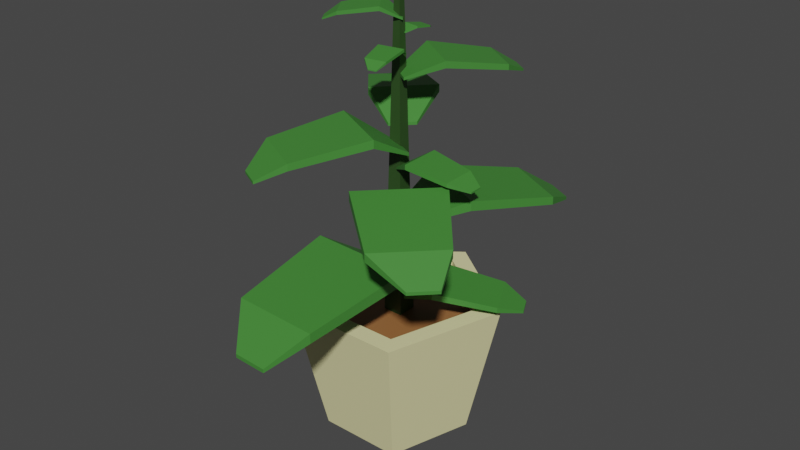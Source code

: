 # Source: plant_01_1_.blend  (saved by Blender 3.2.14; exported with 4.5.12 LTS)
import bpy
from mathutils import Matrix  # noqa: F401  (used for matrix-valued properties, if any)

bpy.ops.wm.read_factory_settings(use_empty=True)
scene = bpy.context.scene
scene.name = 'Scene'

# ---- collections
col_collection = bpy.data.collections.new('Collection'); scene.collection.children.link(col_collection)

# ---- materials (node trees are filled in below, after node groups)
mat_material_004 = bpy.data.materials.new('Material.004')
mat_material_004.use_transparent_shadow = False
mat_material_005 = bpy.data.materials.new('Material.005')
mat_material_005.use_transparent_shadow = False
mat_material_001 = bpy.data.materials.new('Material.001')
mat_material_001.use_transparent_shadow = False
mat_material_002 = bpy.data.materials.new('Material.002')
mat_material_002.use_transparent_shadow = False

# ---- material node trees
mat_material_004.use_nodes = True; mat_material_004.node_tree.nodes.clear()
_N = mat_material_004.node_tree.nodes; _L = mat_material_004.node_tree.links
n0 = _N.new('ShaderNodeBsdfPrincipled'); n0.name = 'Principled BSDF'; n0.location = (10, 300)
n0.distribution = 'GGX'
n0.subsurface_method = 'RANDOM_WALK_SKIN'
n0.inputs[0].default_value = (0.3236, 0.137, 0.04534, 1.0)
n0.inputs[3].default_value = 1.45
n0.inputs[27].default_value = (0.0, 0.0, 0.0, 1.0)
n0.inputs[28].default_value = 1.0
n1 = _N.new('ShaderNodeOutputMaterial'); n1.name = 'Material Output'; n1.location = (300, 300)
_L.new(n0.outputs[0], n1.inputs[0])
n1.is_active_output = True
mat_material_005.use_nodes = True; mat_material_005.node_tree.nodes.clear()
_N = mat_material_005.node_tree.nodes; _L = mat_material_005.node_tree.links
n0 = _N.new('ShaderNodeBsdfPrincipled'); n0.name = 'Principled BSDF'; n0.location = (10, 300)
n0.distribution = 'GGX'
n0.subsurface_method = 'RANDOM_WALK_SKIN'
n0.inputs[0].default_value = (0.8, 0.7579, 0.397, 1.0)
n0.inputs[3].default_value = 1.45
n0.inputs[27].default_value = (0.0, 0.0, 0.0, 1.0)
n0.inputs[28].default_value = 1.0
n1 = _N.new('ShaderNodeOutputMaterial'); n1.name = 'Material Output'; n1.location = (300, 300)
_L.new(n0.outputs[0], n1.inputs[0])
n1.is_active_output = True
mat_material_001.use_nodes = True; mat_material_001.node_tree.nodes.clear()
_N = mat_material_001.node_tree.nodes; _L = mat_material_001.node_tree.links
n0 = _N.new('ShaderNodeBsdfPrincipled'); n0.name = 'Principled BSDF'; n0.location = (10, 300)
n0.distribution = 'GGX'
n0.subsurface_method = 'RANDOM_WALK_SKIN'
n0.inputs[0].default_value = (0.02664, 0.0678, 0.01521, 1.0)
n0.inputs[3].default_value = 1.45
n0.inputs[27].default_value = (0.0, 0.0, 0.0, 1.0)
n0.inputs[28].default_value = 1.0
n1 = _N.new('ShaderNodeOutputMaterial'); n1.name = 'Material Output'; n1.location = (300, 300)
_L.new(n0.outputs[0], n1.inputs[0])
n1.is_active_output = True
mat_material_002.use_nodes = True; mat_material_002.node_tree.nodes.clear()
_N = mat_material_002.node_tree.nodes; _L = mat_material_002.node_tree.links
n0 = _N.new('ShaderNodeBsdfPrincipled'); n0.name = 'Principled BSDF'; n0.location = (10, 300)
n0.distribution = 'GGX'
n0.subsurface_method = 'RANDOM_WALK_SKIN'
n0.inputs[0].default_value = (0.05626, 0.237, 0.03811, 1.0)
n0.inputs[3].default_value = 1.45
n0.inputs[27].default_value = (0.0, 0.0, 0.0, 1.0)
n0.inputs[28].default_value = 1.0
n1 = _N.new('ShaderNodeOutputMaterial'); n1.name = 'Material Output'; n1.location = (300, 300)
_L.new(n0.outputs[0], n1.inputs[0])
n1.is_active_output = True

# ---- world
world_world = bpy.data.worlds.new('World'); scene.world = world_world
world_world.use_nodes = True; world_world.node_tree.nodes.clear()
_N = world_world.node_tree.nodes; _L = world_world.node_tree.links
n0 = _N.new('ShaderNodeOutputWorld'); n0.name = 'World Output'; n0.location = (300, 300)
n1 = _N.new('ShaderNodeBackground'); n1.name = 'Background'; n1.location = (10, 300)
n1.inputs[0].default_value = (0.05088, 0.05088, 0.05088, 1.0)
_L.new(n1.outputs[0], n0.inputs[0])
n0.is_active_output = True
world_world.color = (0.05088, 0.05088, 0.05088)
world_world.use_sun_shadow = False
world_world.sun_shadow_jitter_overblur = 0.0

# ---- meshes
me_cylinder = bpy.data.meshes.new('Cylinder')
me_cylinder.from_pydata([(9.172e-10, 0.1084, -0.1), (1.929e-09, 0.1221, 0.1), (0.09808, 0.03351, -0.1), (0.1104, 0.03773, 0.1), (0.06062, -0.08773, -0.1), (0.06825, -0.09878, 0.1), (-0.06062, -0.08773, -0.1), (-0.06825, -0.09878, 0.1), (-0.09808, 0.03351, -0.1), (-0.1104, 0.03773, 0.1), (0.1398, 0.04777, 0.1), (1.929e-09, 0.1546, 0.1), (0.08641, -0.1251, 0.1), (-0.08641, -0.1251, 0.1), (-0.1398, 0.04777, 0.1), (0.1104, 0.03773, 0.07765), (2.585e-09, 0.1221, 0.07765), (0.06825, -0.09878, 0.07765), (-0.06825, -0.09878, 0.07765), (-0.1104, 0.03773, 0.07765), (0.1104, 0.03773, 0.07539), (2.563e-09, 0.1221, 0.07539), (0.06825, -0.09878, 0.07539), (-0.06825, -0.09878, 0.07539), (-0.1104, 0.03773, 0.07539)], [], [(0, 11, 10, 2), (2, 10, 12, 4), (4, 12, 13, 6), (1, 9, 19, 16), (6, 13, 14, 8), (8, 14, 11, 0), (0, 2, 4, 6, 8), (1, 3, 10, 11), (3, 5, 12, 10), (5, 7, 13, 12), (7, 9, 14, 13), (9, 1, 11, 14), (19, 18, 23, 24), (7, 5, 17, 18), (3, 1, 16, 15), (9, 7, 18, 19), (5, 3, 15, 17), (20, 21, 24, 23, 22), (17, 15, 20, 22), (16, 19, 24, 21), (18, 17, 22, 23), (15, 16, 21, 20)])
me_cylinder.polygons.foreach_set('material_index', [1, 1, 1, 1, 1, 1, 1, 1, 1, 1, 1, 1, 1, 1, 1, 1, 1, 0, 1, 1, 1, 1])
_uv = me_cylinder.uv_layers.new(name='UVMap')
_uv.uv.foreach_set('vector', [1.0, 0.5, 1.0, 1.0, 0.8, 1.0, 0.8, 0.5, 0.8, 0.5, 0.8, 1.0, 0.6, 1.0, 0.6, 0.5, 0.6, 0.5, 0.6, 1.0, 0.4, 1.0, 0.4, 0.5, 0.25, 0.4396, 0.06971, 0.3086, 0.06971, 0.3086, 0.25, 0.4396, 0.4, 0.5, 0.4, 1.0, 0.2, 1.0, 0.2, 0.5, 0.2, 0.5, 0.2, 1.0, 2.98e-08, 1.0, 2.98e-08, 0.5, 0.75, 0.49, 0.9783, 0.3242, 0.8911, 0.05584, 0.6089, 0.05584, 0.5217, 0.3242, 0.25, 0.4396, 0.4303, 0.3086, 0.4783, 0.3242, 0.25, 0.49, 0.4303, 0.3086, 0.3614, 0.09664, 0.3911, 0.05584, 0.4783, 0.3242, 0.3614, 0.09664, 0.1386, 0.09664, 0.1089, 0.05584, 0.3911, 0.05584, 0.1386, 0.09664, 0.06971, 0.3086, 0.02175, 0.3242, 0.1089, 0.05584, 0.06971, 0.3086, 0.25, 0.4396, 0.25, 0.49, 0.02175, 0.3242, 0.06971, 0.3086, 0.1386, 0.09664, 0.1386, 0.09664, 0.06971, 0.3086, 0.1386, 0.09664, 0.3614, 0.09664, 0.3614, 0.09664, 0.1386, 0.09664, 0.4303, 0.3086, 0.25, 0.4396, 0.25, 0.4396, 0.4303, 0.3086, 0.06971, 0.3086, 0.1386, 0.09664, 0.1386, 0.09664, 0.06971, 0.3086, 0.3614, 0.09664, 0.4303, 0.3086, 0.4303, 0.3086, 0.3614, 0.09664, 0.4303, 0.3086, 0.25, 0.4396, 0.06971, 0.3086, 0.1386, 0.09664, 0.3614, 0.09664, 0.3614, 0.09664, 0.4303, 0.3086, 0.4303, 0.3086, 0.3614, 0.09664, 0.25, 0.4396, 0.06971, 0.3086, 0.06971, 0.3086, 0.25, 0.4396, 0.1386, 0.09664, 0.3614, 0.09664, 0.3614, 0.09664, 0.1386, 0.09664, 0.4303, 0.3086, 0.25, 0.4396, 0.25, 0.4396, 0.4303, 0.3086])
me_cylinder.materials.append(mat_material_004)
me_cylinder.materials.append(mat_material_005)
me_cylinder.update()
me_cube_001 = bpy.data.meshes.new('Cube.001')
me_cube_001.from_pydata([(-0.015, -0.015, 0.05184), (-0.003885, -0.003885, 0.5518), (-0.015, 0.015, 0.05184), (-0.003885, 0.003885, 0.5518), (0.015, -0.015, 0.05184), (0.003885, -0.003885, 0.5518), (0.015, 0.015, 0.05184), (0.003885, 0.003885, 0.5518)], [], [(0, 1, 3, 2), (2, 3, 7, 6), (6, 7, 5, 4), (4, 5, 1, 0), (2, 6, 4, 0), (7, 3, 1, 5)])
_uv = me_cube_001.uv_layers.new(name='UVMap')
_uv.uv.foreach_set('vector', [0.375, 0.0, 0.625, 0.0, 0.625, 0.25, 0.375, 0.25, 0.375, 0.25, 0.625, 0.25, 0.625, 0.5, 0.375, 0.5, 0.375, 0.5, 0.625, 0.5, 0.625, 0.75, 0.375, 0.75, 0.375, 0.75, 0.625, 0.75, 0.625, 1.0, 0.375, 1.0, 0.125, 0.5, 0.375, 0.5, 0.375, 0.75, 0.125, 0.75, 0.625, 0.5, 0.875, 0.5, 0.875, 0.75, 0.625, 0.75])
me_cube_001.materials.append(mat_material_001)
me_cube_001.update()
me_cube_003 = bpy.data.meshes.new('Cube.003')
me_cube_003.from_pydata([(0.06124, 0.1919, 0.2315), (0.06124, 0.1919, 0.243), (0.1527, 0.1415, 0.2315), (0.1527, 0.1415, 0.243), (-0.01005, 0.08592, 0.2497), (-0.01005, 0.08592, 0.2638), (0.1011, 0.02464, 0.2497), (0.1011, 0.02464, 0.2638), (0.02666, -0.01106, 0.2216), (0.02666, -0.01106, 0.216), (-0.01767, 0.01338, 0.216), (-0.01767, 0.01338, 0.2216), (0.1366, 0.2037, 0.2111), (0.1007, 0.2235, 0.2111), (0.1007, 0.2235, 0.2156), (0.1366, 0.2037, 0.2156)], [], [(3, 2, 12, 15), (2, 3, 7, 6), (7, 5, 11, 8), (4, 5, 1, 0), (2, 6, 4, 0), (7, 3, 1, 5), (9, 8, 11, 10), (6, 7, 8, 9), (5, 4, 10, 11), (4, 6, 9, 10), (13, 14, 15, 12), (0, 1, 14, 13), (1, 3, 15, 14), (2, 0, 13, 12)])
_uv = me_cube_003.uv_layers.new(name='UVMap')
_uv.uv.foreach_set('vector', [0.625, 0.25, 0.375, 0.25, 0.375, 0.25, 0.625, 0.25, 0.375, 0.25, 0.625, 0.25, 0.625, 0.5, 0.375, 0.5, 0.625, 0.5, 0.625, 0.75, 0.625, 0.75, 0.625, 0.5, 0.375, 0.75, 0.625, 0.75, 0.625, 1.0, 0.375, 1.0, 0.125, 0.5, 0.375, 0.5, 0.375, 0.75, 0.125, 0.75, 0.625, 0.5, 0.875, 0.5, 0.875, 0.75, 0.625, 0.75, 0.375, 0.5, 0.625, 0.5, 0.625, 0.75, 0.375, 0.75, 0.375, 0.5, 0.625, 0.5, 0.625, 0.5, 0.375, 0.5, 0.625, 0.75, 0.375, 0.75, 0.375, 0.75, 0.625, 0.75, 0.375, 0.75, 0.375, 0.5, 0.375, 0.5, 0.375, 0.75, 0.375, 0.0, 0.625, 0.0, 0.625, 0.25, 0.375, 0.25, 0.375, 1.0, 0.625, 1.0, 0.625, 1.0, 0.375, 1.0, 0.875, 0.75, 0.875, 0.5, 0.875, 0.5, 0.875, 0.75, 0.125, 0.5, 0.125, 0.75, 0.125, 0.75, 0.125, 0.5])
me_cube_003.materials.append(mat_material_002)
me_cube_003.update()
me_cube_004 = bpy.data.meshes.new('Cube.004')
me_cube_004.from_pydata([(0.1777, -0.1144, 0.2655), (0.1777, -0.1144, 0.277), (0.1043, -0.1879, 0.2655), (0.1043, -0.1879, 0.277), (0.09606, -0.01707, 0.2836), (0.09606, -0.01707, 0.2976), (0.00684, -0.1064, 0.2836), (0.00684, -0.1064, 0.2976), (-0.00674, -0.0254, 0.2556), (-0.00674, -0.0254, 0.2501), (0.02884, 0.01023, 0.2501), (0.02884, 0.01023, 0.2556), (0.1682, -0.1897, 0.2452), (0.1969, -0.1609, 0.2452), (0.1969, -0.1609, 0.2497), (0.1682, -0.1897, 0.2497)], [], [(3, 2, 12, 15), (2, 3, 7, 6), (7, 5, 11, 8), (4, 5, 1, 0), (2, 6, 4, 0), (7, 3, 1, 5), (9, 8, 11, 10), (6, 7, 8, 9), (5, 4, 10, 11), (4, 6, 9, 10), (13, 14, 15, 12), (0, 1, 14, 13), (1, 3, 15, 14), (2, 0, 13, 12)])
_uv = me_cube_004.uv_layers.new(name='UVMap')
_uv.uv.foreach_set('vector', [0.625, 0.25, 0.375, 0.25, 0.375, 0.25, 0.625, 0.25, 0.375, 0.25, 0.625, 0.25, 0.625, 0.5, 0.375, 0.5, 0.625, 0.5, 0.625, 0.75, 0.625, 0.75, 0.625, 0.5, 0.375, 0.75, 0.625, 0.75, 0.625, 1.0, 0.375, 1.0, 0.125, 0.5, 0.375, 0.5, 0.375, 0.75, 0.125, 0.75, 0.625, 0.5, 0.875, 0.5, 0.875, 0.75, 0.625, 0.75, 0.375, 0.5, 0.625, 0.5, 0.625, 0.75, 0.375, 0.75, 0.375, 0.5, 0.625, 0.5, 0.625, 0.5, 0.375, 0.5, 0.625, 0.75, 0.375, 0.75, 0.375, 0.75, 0.625, 0.75, 0.375, 0.75, 0.375, 0.5, 0.375, 0.5, 0.375, 0.75, 0.375, 0.0, 0.625, 0.0, 0.625, 0.25, 0.375, 0.25, 0.375, 1.0, 0.625, 1.0, 0.625, 1.0, 0.375, 1.0, 0.875, 0.75, 0.875, 0.5, 0.875, 0.5, 0.875, 0.75, 0.125, 0.5, 0.125, 0.75, 0.125, 0.75, 0.125, 0.5])
me_cube_004.materials.append(mat_material_002)
me_cube_004.update()
me_cube_005 = bpy.data.meshes.new('Cube.005')
me_cube_005.from_pydata([(0.1003, 0.02189, 0.3027), (0.1003, 0.02189, 0.3083), (0.1013, -0.02899, 0.3027), (0.1013, -0.02899, 0.3083), (0.03813, 0.02612, 0.3115), (0.03813, 0.02612, 0.3184), (0.03939, -0.03575, 0.3115), (0.03939, -0.03575, 0.3184), (0.006157, -0.01304, 0.2978), (0.006157, -0.01304, 0.2951), (0.005653, 0.01164, 0.2951), (0.005653, 0.01164, 0.2978), (0.1236, -0.007042, 0.2927), (0.1232, 0.01292, 0.2927), (0.1232, 0.01292, 0.2949), (0.1236, -0.007042, 0.2949)], [], [(3, 2, 12, 15), (2, 3, 7, 6), (7, 5, 11, 8), (4, 5, 1, 0), (2, 6, 4, 0), (7, 3, 1, 5), (9, 8, 11, 10), (6, 7, 8, 9), (5, 4, 10, 11), (4, 6, 9, 10), (13, 14, 15, 12), (0, 1, 14, 13), (1, 3, 15, 14), (2, 0, 13, 12)])
_uv = me_cube_005.uv_layers.new(name='UVMap')
_uv.uv.foreach_set('vector', [0.625, 0.25, 0.375, 0.25, 0.375, 0.25, 0.625, 0.25, 0.375, 0.25, 0.625, 0.25, 0.625, 0.5, 0.375, 0.5, 0.625, 0.5, 0.625, 0.75, 0.625, 0.75, 0.625, 0.5, 0.375, 0.75, 0.625, 0.75, 0.625, 1.0, 0.375, 1.0, 0.125, 0.5, 0.375, 0.5, 0.375, 0.75, 0.125, 0.75, 0.625, 0.5, 0.875, 0.5, 0.875, 0.75, 0.625, 0.75, 0.375, 0.5, 0.625, 0.5, 0.625, 0.75, 0.375, 0.75, 0.375, 0.5, 0.625, 0.5, 0.625, 0.5, 0.375, 0.5, 0.625, 0.75, 0.375, 0.75, 0.375, 0.75, 0.625, 0.75, 0.375, 0.75, 0.375, 0.5, 0.375, 0.5, 0.375, 0.75, 0.375, 0.0, 0.625, 0.0, 0.625, 0.25, 0.375, 0.25, 0.375, 1.0, 0.625, 1.0, 0.625, 1.0, 0.375, 1.0, 0.875, 0.75, 0.875, 0.5, 0.875, 0.5, 0.875, 0.75, 0.125, 0.5, 0.125, 0.75, 0.125, 0.75, 0.125, 0.5])
me_cube_005.materials.append(mat_material_002)
me_cube_005.update()
me_cube_006 = bpy.data.meshes.new('Cube.006')
me_cube_006.from_pydata([(-0.03674, -0.1679, 0.3334), (-0.03674, -0.1679, 0.3433), (-0.1159, -0.1264, 0.3334), (-0.1159, -0.1264, 0.3433), (0.02248, -0.0759, 0.349), (0.02248, -0.0759, 0.361), (-0.07382, -0.02535, 0.349), (-0.07382, -0.02535, 0.361), (-0.01066, 0.006535, 0.3249), (-0.01066, 0.006535, 0.3201), (0.02775, -0.01362, 0.3201), (0.02775, -0.01362, 0.3249), (-0.1011, -0.1794, 0.3159), (-0.07003, -0.1957, 0.3159), (-0.07003, -0.1957, 0.3198), (-0.1011, -0.1794, 0.3198)], [], [(3, 2, 12, 15), (2, 3, 7, 6), (7, 5, 11, 8), (4, 5, 1, 0), (2, 6, 4, 0), (7, 3, 1, 5), (9, 8, 11, 10), (6, 7, 8, 9), (5, 4, 10, 11), (4, 6, 9, 10), (13, 14, 15, 12), (0, 1, 14, 13), (1, 3, 15, 14), (2, 0, 13, 12)])
_uv = me_cube_006.uv_layers.new(name='UVMap')
_uv.uv.foreach_set('vector', [0.625, 0.25, 0.375, 0.25, 0.375, 0.25, 0.625, 0.25, 0.375, 0.25, 0.625, 0.25, 0.625, 0.5, 0.375, 0.5, 0.625, 0.5, 0.625, 0.75, 0.625, 0.75, 0.625, 0.5, 0.375, 0.75, 0.625, 0.75, 0.625, 1.0, 0.375, 1.0, 0.125, 0.5, 0.375, 0.5, 0.375, 0.75, 0.125, 0.75, 0.625, 0.5, 0.875, 0.5, 0.875, 0.75, 0.625, 0.75, 0.375, 0.5, 0.625, 0.5, 0.625, 0.75, 0.375, 0.75, 0.375, 0.5, 0.625, 0.5, 0.625, 0.5, 0.375, 0.5, 0.625, 0.75, 0.375, 0.75, 0.375, 0.75, 0.625, 0.75, 0.375, 0.75, 0.375, 0.5, 0.375, 0.5, 0.375, 0.75, 0.375, 0.0, 0.625, 0.0, 0.625, 0.25, 0.375, 0.25, 0.375, 1.0, 0.625, 1.0, 0.625, 1.0, 0.375, 1.0, 0.875, 0.75, 0.875, 0.5, 0.875, 0.5, 0.875, 0.75, 0.125, 0.5, 0.125, 0.75, 0.125, 0.75, 0.125, 0.5])
me_cube_006.materials.append(mat_material_002)
me_cube_006.update()
me_cube_007 = bpy.data.meshes.new('Cube.007')
me_cube_007.from_pydata([(-0.1238, 0.08113, 0.3626), (-0.1238, 0.08113, 0.3713), (-0.06971, 0.1375, 0.3626), (-0.06971, 0.1375, 0.3713), (-0.06089, 0.009146, 0.3763), (-0.06089, 0.009146, 0.3868), (0.004855, 0.07771, 0.3763), (0.004855, 0.07771, 0.3868), (0.01631, 0.01699, 0.3552), (0.01631, 0.01699, 0.351), (-0.009905, -0.01035, 0.351), (-0.009905, -0.01035, 0.3552), (-0.1178, 0.1379, 0.3473), (-0.139, 0.1158, 0.3473), (-0.139, 0.1158, 0.3507), (-0.1178, 0.1379, 0.3507)], [], [(3, 2, 12, 15), (2, 3, 7, 6), (7, 5, 11, 8), (4, 5, 1, 0), (2, 6, 4, 0), (7, 3, 1, 5), (9, 8, 11, 10), (6, 7, 8, 9), (5, 4, 10, 11), (4, 6, 9, 10), (13, 14, 15, 12), (0, 1, 14, 13), (1, 3, 15, 14), (2, 0, 13, 12)])
_uv = me_cube_007.uv_layers.new(name='UVMap')
_uv.uv.foreach_set('vector', [0.625, 0.25, 0.375, 0.25, 0.375, 0.25, 0.625, 0.25, 0.375, 0.25, 0.625, 0.25, 0.625, 0.5, 0.375, 0.5, 0.625, 0.5, 0.625, 0.75, 0.625, 0.75, 0.625, 0.5, 0.375, 0.75, 0.625, 0.75, 0.625, 1.0, 0.375, 1.0, 0.125, 0.5, 0.375, 0.5, 0.375, 0.75, 0.125, 0.75, 0.625, 0.5, 0.875, 0.5, 0.875, 0.75, 0.625, 0.75, 0.375, 0.5, 0.625, 0.5, 0.625, 0.75, 0.375, 0.75, 0.375, 0.5, 0.625, 0.5, 0.625, 0.5, 0.375, 0.5, 0.625, 0.75, 0.375, 0.75, 0.375, 0.75, 0.625, 0.75, 0.375, 0.75, 0.375, 0.5, 0.375, 0.5, 0.375, 0.75, 0.375, 0.0, 0.625, 0.0, 0.625, 0.25, 0.375, 0.25, 0.375, 1.0, 0.625, 1.0, 0.625, 1.0, 0.375, 1.0, 0.875, 0.75, 0.875, 0.5, 0.875, 0.5, 0.875, 0.75, 0.125, 0.5, 0.125, 0.75, 0.125, 0.75, 0.125, 0.5])
me_cube_007.materials.append(mat_material_002)
me_cube_007.update()
me_cube_008 = bpy.data.meshes.new('Cube.008')
me_cube_008.from_pydata([(0.001191, 0.04066, 0.4778), (0.001191, 0.04066, 0.4799), (0.02012, 0.03729, 0.4778), (0.02012, 0.03729, 0.4799), (-0.004955, 0.01795, 0.4812), (-0.004955, 0.01795, 0.4838), (0.01807, 0.01385, 0.4812), (0.01807, 0.01385, 0.4838), (0.0072, 0.003211, 0.476), (0.0072, 0.003211, 0.475), (-0.001981, 0.004843, 0.475), (-0.001981, 0.004843, 0.476), (0.01364, 0.04718, 0.4741), (0.006209, 0.0485, 0.4741), (0.006209, 0.0485, 0.4749), (0.01364, 0.04718, 0.4749)], [], [(3, 2, 12, 15), (2, 3, 7, 6), (7, 5, 11, 8), (4, 5, 1, 0), (2, 6, 4, 0), (7, 3, 1, 5), (9, 8, 11, 10), (6, 7, 8, 9), (5, 4, 10, 11), (4, 6, 9, 10), (13, 14, 15, 12), (0, 1, 14, 13), (1, 3, 15, 14), (2, 0, 13, 12)])
_uv = me_cube_008.uv_layers.new(name='UVMap')
_uv.uv.foreach_set('vector', [0.625, 0.25, 0.375, 0.25, 0.375, 0.25, 0.625, 0.25, 0.375, 0.25, 0.625, 0.25, 0.625, 0.5, 0.375, 0.5, 0.625, 0.5, 0.625, 0.75, 0.625, 0.75, 0.625, 0.5, 0.375, 0.75, 0.625, 0.75, 0.625, 1.0, 0.375, 1.0, 0.125, 0.5, 0.375, 0.5, 0.375, 0.75, 0.125, 0.75, 0.625, 0.5, 0.875, 0.5, 0.875, 0.75, 0.625, 0.75, 0.375, 0.5, 0.625, 0.5, 0.625, 0.75, 0.375, 0.75, 0.375, 0.5, 0.625, 0.5, 0.625, 0.5, 0.375, 0.5, 0.625, 0.75, 0.375, 0.75, 0.375, 0.75, 0.625, 0.75, 0.375, 0.75, 0.375, 0.5, 0.375, 0.5, 0.375, 0.75, 0.375, 0.0, 0.625, 0.0, 0.625, 0.25, 0.375, 0.25, 0.375, 1.0, 0.625, 1.0, 0.625, 1.0, 0.375, 1.0, 0.875, 0.75, 0.875, 0.5, 0.875, 0.5, 0.875, 0.75, 0.125, 0.5, 0.125, 0.75, 0.125, 0.75, 0.125, 0.5])
me_cube_008.materials.append(mat_material_002)
me_cube_008.update()
me_cube_010 = bpy.data.meshes.new('Cube.010')
me_cube_010.from_pydata([(-0.05333, -0.05605, 0.5003), (-0.05333, -0.05605, 0.5051), (-0.07827, -0.02037, 0.5003), (-0.07827, -0.02037, 0.5051), (-0.007143, -0.0295, 0.5079), (-0.007143, -0.0295, 0.5138), (-0.03748, 0.01389, 0.5079), (-0.03748, 0.01389, 0.5138), (-0.00304, 0.01355, 0.4962), (-0.00304, 0.01355, 0.4938), (0.009057, -0.003752, 0.4938), (0.009057, -0.003752, 0.4962), (-0.08371, -0.0466, 0.4918), (-0.07392, -0.06059, 0.4918), (-0.07392, -0.06059, 0.4937), (-0.08371, -0.0466, 0.4937)], [], [(3, 2, 12, 15), (2, 3, 7, 6), (7, 5, 11, 8), (4, 5, 1, 0), (2, 6, 4, 0), (7, 3, 1, 5), (9, 8, 11, 10), (6, 7, 8, 9), (5, 4, 10, 11), (4, 6, 9, 10), (13, 14, 15, 12), (0, 1, 14, 13), (1, 3, 15, 14), (2, 0, 13, 12)])
_uv = me_cube_010.uv_layers.new(name='UVMap')
_uv.uv.foreach_set('vector', [0.625, 0.25, 0.375, 0.25, 0.375, 0.25, 0.625, 0.25, 0.375, 0.25, 0.625, 0.25, 0.625, 0.5, 0.375, 0.5, 0.625, 0.5, 0.625, 0.75, 0.625, 0.75, 0.625, 0.5, 0.375, 0.75, 0.625, 0.75, 0.625, 1.0, 0.375, 1.0, 0.125, 0.5, 0.375, 0.5, 0.375, 0.75, 0.125, 0.75, 0.625, 0.5, 0.875, 0.5, 0.875, 0.75, 0.625, 0.75, 0.375, 0.5, 0.625, 0.5, 0.625, 0.75, 0.375, 0.75, 0.375, 0.5, 0.625, 0.5, 0.625, 0.5, 0.375, 0.5, 0.625, 0.75, 0.375, 0.75, 0.375, 0.75, 0.625, 0.75, 0.375, 0.75, 0.375, 0.5, 0.375, 0.5, 0.375, 0.75, 0.375, 0.0, 0.625, 0.0, 0.625, 0.25, 0.375, 0.25, 0.375, 1.0, 0.625, 1.0, 0.625, 1.0, 0.375, 1.0, 0.875, 0.75, 0.875, 0.5, 0.875, 0.5, 0.875, 0.75, 0.125, 0.5, 0.125, 0.75, 0.125, 0.75, 0.125, 0.5])
me_cube_010.materials.append(mat_material_002)
me_cube_010.update()
me_cube_011 = bpy.data.meshes.new('Cube.011')
me_cube_011.from_pydata([(0.02822, -0.0581, 0.4548), (0.02822, -0.0581, 0.4582), (-0.002055, -0.06317, 0.4548), (-0.002055, -0.06317, 0.4582), (0.02532, -0.02065, 0.4602), (0.02532, -0.02065, 0.4643), (-0.0115, -0.02681, 0.4602), (-0.0115, -0.02681, 0.4643), (-0.0008468, -0.004992, 0.4519), (-0.0008468, -0.004992, 0.4502), (0.01384, -0.002536, 0.4502), (0.01384, -0.002536, 0.4519), (0.01299, -0.07458, 0.4488), (0.02487, -0.07259, 0.4488), (0.02487, -0.07259, 0.4501), (0.01299, -0.07458, 0.4501)], [], [(3, 2, 12, 15), (2, 3, 7, 6), (7, 5, 11, 8), (4, 5, 1, 0), (2, 6, 4, 0), (7, 3, 1, 5), (9, 8, 11, 10), (6, 7, 8, 9), (5, 4, 10, 11), (4, 6, 9, 10), (13, 14, 15, 12), (0, 1, 14, 13), (1, 3, 15, 14), (2, 0, 13, 12)])
_uv = me_cube_011.uv_layers.new(name='UVMap')
_uv.uv.foreach_set('vector', [0.625, 0.25, 0.375, 0.25, 0.375, 0.25, 0.625, 0.25, 0.375, 0.25, 0.625, 0.25, 0.625, 0.5, 0.375, 0.5, 0.625, 0.5, 0.625, 0.75, 0.625, 0.75, 0.625, 0.5, 0.375, 0.75, 0.625, 0.75, 0.625, 1.0, 0.375, 1.0, 0.125, 0.5, 0.375, 0.5, 0.375, 0.75, 0.125, 0.75, 0.625, 0.5, 0.875, 0.5, 0.875, 0.75, 0.625, 0.75, 0.375, 0.5, 0.625, 0.5, 0.625, 0.75, 0.375, 0.75, 0.375, 0.5, 0.625, 0.5, 0.625, 0.5, 0.375, 0.5, 0.625, 0.75, 0.375, 0.75, 0.375, 0.75, 0.625, 0.75, 0.375, 0.75, 0.375, 0.5, 0.375, 0.5, 0.375, 0.75, 0.375, 0.0, 0.625, 0.0, 0.625, 0.25, 0.375, 0.25, 0.375, 1.0, 0.625, 1.0, 0.625, 1.0, 0.375, 1.0, 0.875, 0.75, 0.875, 0.5, 0.875, 0.5, 0.875, 0.75, 0.125, 0.5, 0.125, 0.75, 0.125, 0.75, 0.125, 0.5])
me_cube_011.materials.append(mat_material_002)
me_cube_011.update()
me_cube_013 = bpy.data.meshes.new('Cube.013')
me_cube_013.from_pydata([(0.05849, 0.1165, 0.4315), (0.05849, 0.1165, 0.4392), (0.1151, 0.07619, 0.4315), (0.1151, 0.07619, 0.4392), (0.003229, 0.05188, 0.4437), (0.003229, 0.05188, 0.453), (0.07206, 0.002843, 0.4437), (0.07206, 0.002843, 0.453), (0.02008, -0.01507, 0.425), (0.02008, -0.01507, 0.4212), (-0.007365, 0.004487, 0.4212), (-0.007365, 0.004487, 0.425), (0.1092, 0.1185, 0.418), (0.08704, 0.1344, 0.418), (0.08704, 0.1344, 0.421), (0.1092, 0.1185, 0.421)], [], [(3, 2, 12, 15), (2, 3, 7, 6), (7, 5, 11, 8), (4, 5, 1, 0), (2, 6, 4, 0), (7, 3, 1, 5), (9, 8, 11, 10), (6, 7, 8, 9), (5, 4, 10, 11), (4, 6, 9, 10), (13, 14, 15, 12), (0, 1, 14, 13), (1, 3, 15, 14), (2, 0, 13, 12)])
_uv = me_cube_013.uv_layers.new(name='UVMap')
_uv.uv.foreach_set('vector', [0.625, 0.25, 0.375, 0.25, 0.375, 0.25, 0.625, 0.25, 0.375, 0.25, 0.625, 0.25, 0.625, 0.5, 0.375, 0.5, 0.625, 0.5, 0.625, 0.75, 0.625, 0.75, 0.625, 0.5, 0.375, 0.75, 0.625, 0.75, 0.625, 1.0, 0.375, 1.0, 0.125, 0.5, 0.375, 0.5, 0.375, 0.75, 0.125, 0.75, 0.625, 0.5, 0.875, 0.5, 0.875, 0.75, 0.625, 0.75, 0.375, 0.5, 0.625, 0.5, 0.625, 0.75, 0.375, 0.75, 0.375, 0.5, 0.625, 0.5, 0.625, 0.5, 0.375, 0.5, 0.625, 0.75, 0.375, 0.75, 0.375, 0.75, 0.625, 0.75, 0.375, 0.75, 0.375, 0.5, 0.375, 0.5, 0.375, 0.75, 0.375, 0.0, 0.625, 0.0, 0.625, 0.25, 0.375, 0.25, 0.375, 1.0, 0.625, 1.0, 0.625, 1.0, 0.375, 1.0, 0.875, 0.75, 0.875, 0.5, 0.875, 0.5, 0.875, 0.75, 0.125, 0.5, 0.125, 0.75, 0.125, 0.75, 0.125, 0.5])
me_cube_013.materials.append(mat_material_002)
me_cube_013.update()
me_cube_015 = bpy.data.meshes.new('Cube.015')
me_cube_015.from_pydata([(-0.01147, 0.03523, 0.5438), (-0.01147, 0.03523, 0.5457), (0.005597, 0.03713, 0.5438), (0.005597, 0.03713, 0.5457), (-0.011, 0.01422, 0.5468), (-0.011, 0.01422, 0.5491), (0.009755, 0.01653, 0.5468), (0.009755, 0.01653, 0.5491), (0.003132, 0.004666, 0.5422), (0.003132, 0.004666, 0.5412), (-0.005146, 0.003745, 0.5412), (-0.005146, 0.003745, 0.5422), (-0.00246, 0.04397, 0.5404), (-0.009157, 0.04322, 0.5404), (-0.009157, 0.04322, 0.5412), (-0.00246, 0.04397, 0.5412)], [], [(3, 2, 12, 15), (2, 3, 7, 6), (7, 5, 11, 8), (4, 5, 1, 0), (2, 6, 4, 0), (7, 3, 1, 5), (9, 8, 11, 10), (6, 7, 8, 9), (5, 4, 10, 11), (4, 6, 9, 10), (13, 14, 15, 12), (0, 1, 14, 13), (1, 3, 15, 14), (2, 0, 13, 12)])
_uv = me_cube_015.uv_layers.new(name='UVMap')
_uv.uv.foreach_set('vector', [0.625, 0.25, 0.375, 0.25, 0.375, 0.25, 0.625, 0.25, 0.375, 0.25, 0.625, 0.25, 0.625, 0.5, 0.375, 0.5, 0.625, 0.5, 0.625, 0.75, 0.625, 0.75, 0.625, 0.5, 0.375, 0.75, 0.625, 0.75, 0.625, 1.0, 0.375, 1.0, 0.125, 0.5, 0.375, 0.5, 0.375, 0.75, 0.125, 0.75, 0.625, 0.5, 0.875, 0.5, 0.875, 0.75, 0.625, 0.75, 0.375, 0.5, 0.625, 0.5, 0.625, 0.75, 0.375, 0.75, 0.375, 0.5, 0.625, 0.5, 0.625, 0.5, 0.375, 0.5, 0.625, 0.75, 0.375, 0.75, 0.375, 0.75, 0.625, 0.75, 0.375, 0.75, 0.375, 0.5, 0.375, 0.5, 0.375, 0.75, 0.375, 0.0, 0.625, 0.0, 0.625, 0.25, 0.375, 0.25, 0.375, 1.0, 0.625, 1.0, 0.625, 1.0, 0.375, 1.0, 0.875, 0.75, 0.875, 0.5, 0.875, 0.5, 0.875, 0.75, 0.125, 0.5, 0.125, 0.75, 0.125, 0.75, 0.125, 0.5])
me_cube_015.materials.append(mat_material_002)
me_cube_015.update()
me_cube_016 = bpy.data.meshes.new('Cube.016')
me_cube_016.from_pydata([(-0.0288, -0.02828, 0.5493), (-0.0288, -0.02828, 0.5518), (-0.04148, -0.01015, 0.5493), (-0.04148, -0.01015, 0.5518), (-0.005331, -0.01479, 0.5532), (-0.005331, -0.01479, 0.5562), (-0.02075, 0.00726, 0.5532), (-0.02075, 0.00726, 0.5562), (-0.003246, 0.007088, 0.5472), (-0.003246, 0.007088, 0.546), (0.002902, -0.001705, 0.546), (0.002902, -0.001705, 0.5472), (-0.04424, -0.02348, 0.545), (-0.03927, -0.03059, 0.545), (-0.03927, -0.03059, 0.546), (-0.04424, -0.02348, 0.546)], [], [(3, 2, 12, 15), (2, 3, 7, 6), (7, 5, 11, 8), (4, 5, 1, 0), (2, 6, 4, 0), (7, 3, 1, 5), (9, 8, 11, 10), (6, 7, 8, 9), (5, 4, 10, 11), (4, 6, 9, 10), (13, 14, 15, 12), (0, 1, 14, 13), (1, 3, 15, 14), (2, 0, 13, 12)])
_uv = me_cube_016.uv_layers.new(name='UVMap')
_uv.uv.foreach_set('vector', [0.625, 0.25, 0.375, 0.25, 0.375, 0.25, 0.625, 0.25, 0.375, 0.25, 0.625, 0.25, 0.625, 0.5, 0.375, 0.5, 0.625, 0.5, 0.625, 0.75, 0.625, 0.75, 0.625, 0.5, 0.375, 0.75, 0.625, 0.75, 0.625, 1.0, 0.375, 1.0, 0.125, 0.5, 0.375, 0.5, 0.375, 0.75, 0.125, 0.75, 0.625, 0.5, 0.875, 0.5, 0.875, 0.75, 0.625, 0.75, 0.375, 0.5, 0.625, 0.5, 0.625, 0.75, 0.375, 0.75, 0.375, 0.5, 0.625, 0.5, 0.625, 0.5, 0.375, 0.5, 0.625, 0.75, 0.375, 0.75, 0.375, 0.75, 0.625, 0.75, 0.375, 0.75, 0.375, 0.5, 0.375, 0.5, 0.375, 0.75, 0.375, 0.0, 0.625, 0.0, 0.625, 0.25, 0.375, 0.25, 0.375, 1.0, 0.625, 1.0, 0.625, 1.0, 0.375, 1.0, 0.875, 0.75, 0.875, 0.5, 0.875, 0.5, 0.875, 0.75, 0.125, 0.5, 0.125, 0.75, 0.125, 0.75, 0.125, 0.5])
me_cube_016.materials.append(mat_material_002)
me_cube_016.update()
me_cube_017 = bpy.data.meshes.new('Cube.017')
me_cube_017.from_pydata([(0.1157, 0.0912, 0.1116), (0.1157, 0.0912, 0.1195), (0.1476, 0.02698, 0.1116), (0.1476, 0.02698, 0.1195), (0.03394, 0.05923, 0.1241), (0.03394, 0.05923, 0.1338), (0.07275, -0.01886, 0.1241), (0.07275, -0.01886, 0.1338), (0.01674, -0.009896, 0.1048), (0.01674, -0.009896, 0.1009), (0.001262, 0.02125, 0.1009), (0.001262, 0.02125, 0.1048), (0.1628, 0.06837, 0.09757), (0.1503, 0.09357, 0.09757), (0.1503, 0.09357, 0.1007), (0.1628, 0.06837, 0.1007)], [], [(3, 2, 12, 15), (2, 3, 7, 6), (7, 5, 11, 8), (4, 5, 1, 0), (2, 6, 4, 0), (7, 3, 1, 5), (9, 8, 11, 10), (6, 7, 8, 9), (5, 4, 10, 11), (4, 6, 9, 10), (13, 14, 15, 12), (0, 1, 14, 13), (1, 3, 15, 14), (2, 0, 13, 12)])
_uv = me_cube_017.uv_layers.new(name='UVMap')
_uv.uv.foreach_set('vector', [0.625, 0.25, 0.375, 0.25, 0.375, 0.25, 0.625, 0.25, 0.375, 0.25, 0.625, 0.25, 0.625, 0.5, 0.375, 0.5, 0.625, 0.5, 0.625, 0.75, 0.625, 0.75, 0.625, 0.5, 0.375, 0.75, 0.625, 0.75, 0.625, 1.0, 0.375, 1.0, 0.125, 0.5, 0.375, 0.5, 0.375, 0.75, 0.125, 0.75, 0.625, 0.5, 0.875, 0.5, 0.875, 0.75, 0.625, 0.75, 0.375, 0.5, 0.625, 0.5, 0.625, 0.75, 0.375, 0.75, 0.375, 0.5, 0.625, 0.5, 0.625, 0.5, 0.375, 0.5, 0.625, 0.75, 0.375, 0.75, 0.375, 0.75, 0.625, 0.75, 0.375, 0.75, 0.375, 0.5, 0.375, 0.5, 0.375, 0.75, 0.375, 0.0, 0.625, 0.0, 0.625, 0.25, 0.375, 0.25, 0.375, 1.0, 0.625, 1.0, 0.625, 1.0, 0.375, 1.0, 0.875, 0.75, 0.875, 0.5, 0.875, 0.5, 0.875, 0.75, 0.125, 0.5, 0.125, 0.75, 0.125, 0.75, 0.125, 0.5])
me_cube_017.materials.append(mat_material_002)
me_cube_017.update()
me_cube_018 = bpy.data.meshes.new('Cube.018')
me_cube_018.from_pydata([(0.05522, -0.2331, 0.1548), (0.05522, -0.2331, 0.1688), (-0.07071, -0.2278, 0.1548), (-0.07071, -0.2278, 0.1688), (0.07535, -0.0802, 0.1769), (0.07535, -0.0802, 0.1938), (-0.07779, -0.07368, 0.1769), (-0.07779, -0.07368, 0.1938), (-0.01646, 0.004934, 0.1429), (-0.01646, 0.004934, 0.1361), (0.04461, 0.002336, 0.1361), (0.04461, 0.002336, 0.1429), (-0.01994, -0.2864, 0.1302), (0.02946, -0.2885, 0.1302), (0.02946, -0.2885, 0.1357), (-0.01994, -0.2864, 0.1357)], [], [(3, 2, 12, 15), (2, 3, 7, 6), (7, 5, 11, 8), (4, 5, 1, 0), (2, 6, 4, 0), (7, 3, 1, 5), (9, 8, 11, 10), (6, 7, 8, 9), (5, 4, 10, 11), (4, 6, 9, 10), (13, 14, 15, 12), (0, 1, 14, 13), (1, 3, 15, 14), (2, 0, 13, 12)])
_uv = me_cube_018.uv_layers.new(name='UVMap')
_uv.uv.foreach_set('vector', [0.625, 0.25, 0.375, 0.25, 0.375, 0.25, 0.625, 0.25, 0.375, 0.25, 0.625, 0.25, 0.625, 0.5, 0.375, 0.5, 0.625, 0.5, 0.625, 0.75, 0.625, 0.75, 0.625, 0.5, 0.375, 0.75, 0.625, 0.75, 0.625, 1.0, 0.375, 1.0, 0.125, 0.5, 0.375, 0.5, 0.375, 0.75, 0.125, 0.75, 0.625, 0.5, 0.875, 0.5, 0.875, 0.75, 0.625, 0.75, 0.375, 0.5, 0.625, 0.5, 0.625, 0.75, 0.375, 0.75, 0.375, 0.5, 0.625, 0.5, 0.625, 0.5, 0.375, 0.5, 0.625, 0.75, 0.375, 0.75, 0.375, 0.75, 0.625, 0.75, 0.375, 0.75, 0.375, 0.5, 0.375, 0.5, 0.375, 0.75, 0.375, 0.0, 0.625, 0.0, 0.625, 0.25, 0.375, 0.25, 0.375, 1.0, 0.625, 1.0, 0.625, 1.0, 0.375, 1.0, 0.875, 0.75, 0.875, 0.5, 0.875, 0.5, 0.875, 0.75, 0.125, 0.5, 0.125, 0.75, 0.125, 0.75, 0.125, 0.5])
me_cube_018.materials.append(mat_material_002)
me_cube_018.update()

# ---- objects
ob_plant_pot = bpy.data.objects.new('plant_pot', me_cylinder)
ob_cube = bpy.data.objects.new('Cube', me_cube_001)
ob_cube_002 = bpy.data.objects.new('Cube.002', me_cube_003)
ob_cube_003 = bpy.data.objects.new('Cube.003', me_cube_004)
ob_cube_004 = bpy.data.objects.new('Cube.004', me_cube_005)
ob_cube_005 = bpy.data.objects.new('Cube.005', me_cube_006)
ob_cube_006 = bpy.data.objects.new('Cube.006', me_cube_007)
ob_cube_007 = bpy.data.objects.new('Cube.007', me_cube_008)
ob_cube_009 = bpy.data.objects.new('Cube.009', me_cube_010)
ob_cube_010 = bpy.data.objects.new('Cube.010', me_cube_011)
ob_cube_012 = bpy.data.objects.new('Cube.012', me_cube_013)
ob_cube_014 = bpy.data.objects.new('Cube.014', me_cube_015)
ob_cube_015 = bpy.data.objects.new('Cube.015', me_cube_016)
ob_cube_016 = bpy.data.objects.new('Cube.016', me_cube_017)
ob_cube_017 = bpy.data.objects.new('Cube.017', me_cube_018)

# ---- transforms, parenting, visibility, modifiers, constraints
ob_plant_pot.location = (0.0, 0.0, 0.0)
ob_cube.location = (0.0, 0.0, 0.0)
ob_cube_002.location = (0.0, 0.0, 0.0)
ob_cube_003.location = (0.0, 0.0, 0.0)
ob_cube_004.location = (0.0, 0.0, 0.0)
ob_cube_005.location = (0.0, 0.0, 0.0)
ob_cube_006.location = (0.0, 0.0, 0.0)
ob_cube_007.location = (0.0, 0.0, 0.0)
ob_cube_009.location = (0.0, 0.0, 0.0)
ob_cube_010.location = (0.0, 0.0, 0.0)
ob_cube_012.location = (0.0, 0.0, 0.0)
ob_cube_014.location = (0.0, 0.0, 0.0)
ob_cube_015.location = (0.0, 0.0, 0.0)
ob_cube_016.location = (0.0, 0.0, 0.0)
ob_cube_017.location = (0.0, 0.0, 0.0)

# ---- collection membership
col_collection.objects.link(ob_plant_pot)
col_collection.objects.link(ob_cube)
col_collection.objects.link(ob_cube_002)
col_collection.objects.link(ob_cube_003)
col_collection.objects.link(ob_cube_004)
col_collection.objects.link(ob_cube_005)
col_collection.objects.link(ob_cube_006)
col_collection.objects.link(ob_cube_007)
col_collection.objects.link(ob_cube_009)
col_collection.objects.link(ob_cube_010)
col_collection.objects.link(ob_cube_012)
col_collection.objects.link(ob_cube_014)
col_collection.objects.link(ob_cube_015)
col_collection.objects.link(ob_cube_016)
col_collection.objects.link(ob_cube_017)

# ---- scene / render settings (as saved in the file)
scene.frame_start = 1; scene.frame_end = 250; scene.frame_set(1)
scene.render.engine = 'BLENDER_EEVEE_NEXT'
scene.cycles.sampling_pattern = 'TABULATED_SOBOL'
scene.cycles.use_light_tree = False
scene.view_settings.view_transform = 'Filmic'
bpy.context.view_layer.update()

# ---- added for rendering (the .blend has no active camera and no usable light): camera, sun
cam_auto = bpy.data.cameras.new('AutoCamera')
cam_auto.lens = 50.0
cam_auto.sensor_width = 36.0
cam_auto.clip_end = 1000.0
ob_auto_camera = bpy.data.objects.new('AutoCamera', cam_auto)
scene.collection.objects.link(ob_auto_camera)
ob_auto_camera.location = (0.859243, -1.02932, 0.892631)
ob_auto_camera.rotation_euler = (1.09748, -7.21219e-08, 0.694738)
scene.camera = ob_auto_camera
light_auto_sun = bpy.data.lights.new('AutoSun', 'SUN')
light_auto_sun.energy = 3.0
light_auto_sun.angle = 0.0523599
ob_auto_sun = bpy.data.objects.new('AutoSun', light_auto_sun)
scene.collection.objects.link(ob_auto_sun)
ob_auto_sun.rotation_euler = (0.872665, 0.174533, 0.523599)
bpy.context.view_layer.update()
